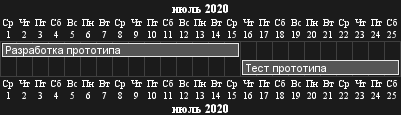

The diagram above was rendered by PlantUML. Its source (embedded in the PNG):
@startgantt
language ru
Project starts 2020-07-01
[Разработка прототипа] starts 2020-07-01 and ends 2020-07-15
[Тест прототипа] starts 2020-07-16 and lasts 10 days
@endgantt